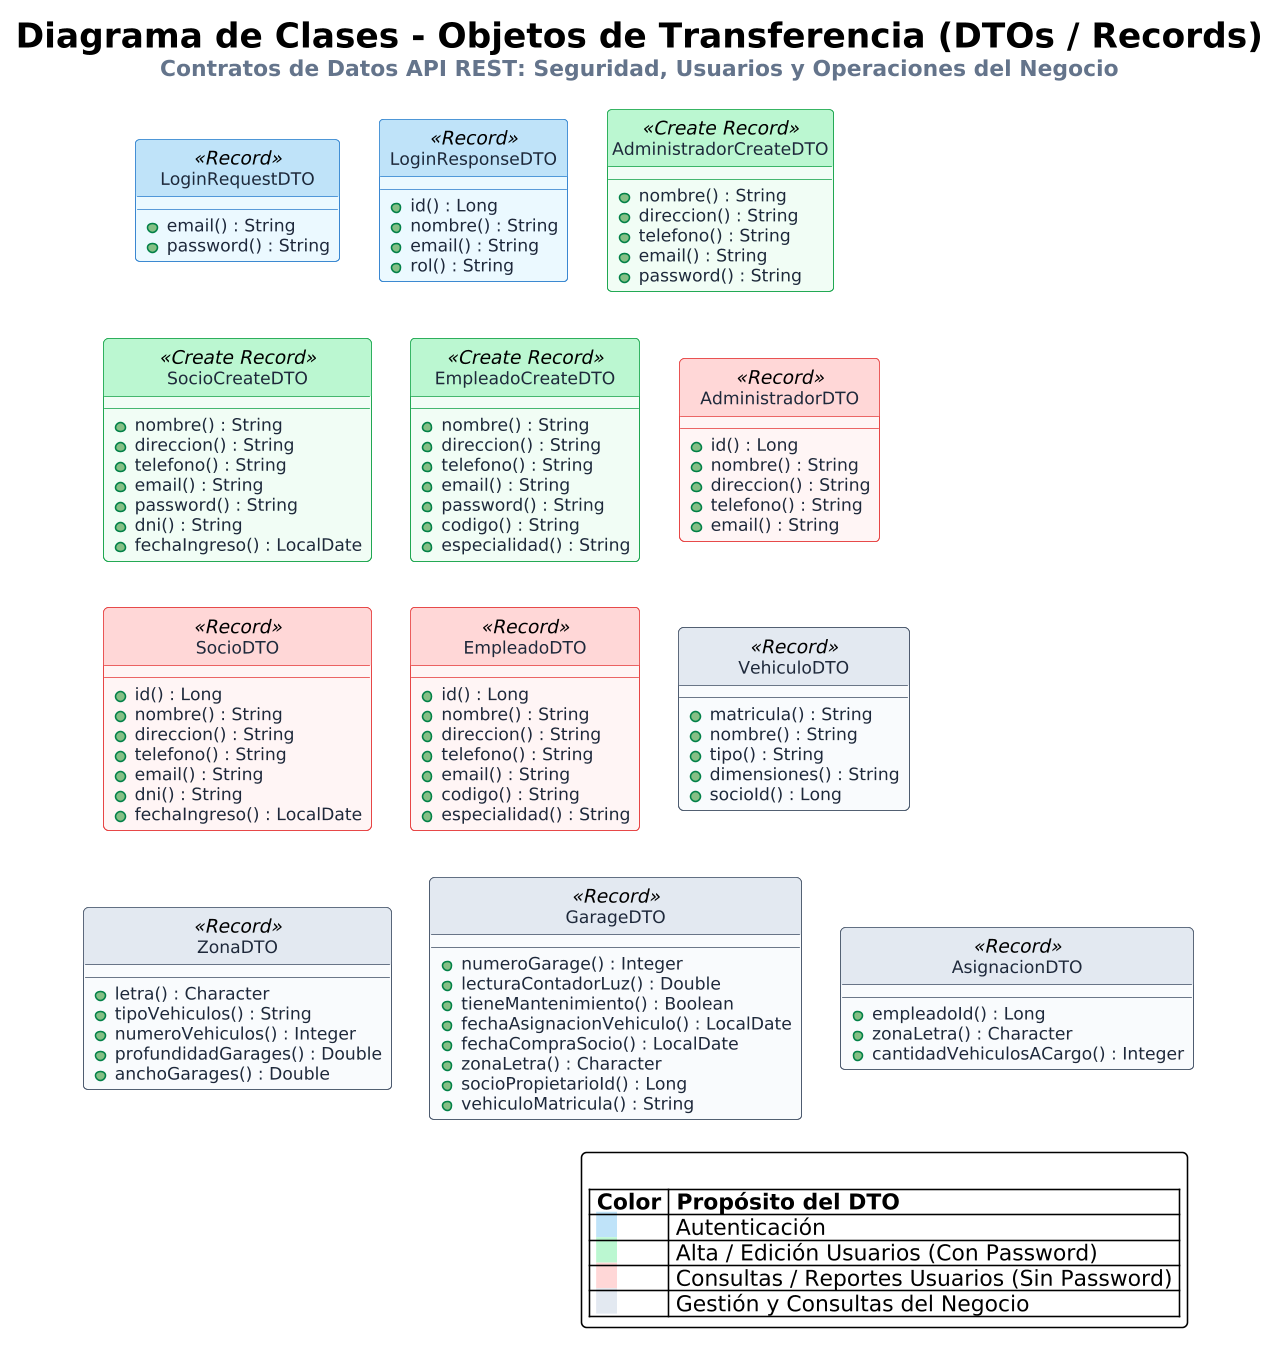

The diagram above was rendered by PlantUML. Its source (embedded in the PNG):
@startuml
' ---- CONFIGURACIÓN DE PROPORCIONES Y ESCALA EQUILIBRADA ----
top to bottom direction
skinparam dpi 150
skinparam backgroundColor #FFFFFF
skinparam shadowing false
skinparam roundcorner 6
skinparam nodesep 25
skinparam ranksep 30
skinparam defaultFontName "Arial"

skinparam titleFontSize 22
skinparam class {
    ' Estilo por defecto para DTOs del Negocio (Entidades sin credenciales)
    BackgroundColor #F8FAFC
    BorderColor #475569
    HeaderBackgroundColor #E2E8F0
    FontColor #0F172A
    FontSize 13
    FontStyle bold
    AttributeFontColor #1E293B
    AttributeFontSize 11
    AttributeFontStyle plain
}

hide circle

title
  <b>Diagrama de Clases - Objetos de Transferencia (DTOs / Records)</b>
  <size:14><color:#64748B>Contratos de Datos API REST: Seguridad, Usuarios y Operaciones del Negocio</color></size>
end title

' ---- GRUPO 1: SEGURIDAD Y AUTENTICACIÓN (AZUL) ----
class LoginRequestDTO <<Record>> #EBF8FF;line:3182CE;header:BEE3F8 {
    + email() : String
    + password() : String
}

class LoginResponseDTO <<Record>> #EBF8FF;line:3182CE;header:BEE3F8 {
    + id() : Long
    + nombre() : String
    + email() : String
    + rol() : String
}

' ---- GRUPO 2: ALTA / EDICIÓN DE USUARIOS (VERDE - CON PASSWORD) ----
class AdministradorCreateDTO <<Create Record>> #F0FDF4;line:16A34A;header:BBF7D0 {
    + nombre() : String
    + direccion() : String
    + telefono() : String
    + email() : String
    + password() : String
}

class SocioCreateDTO <<Create Record>> #F0FDF4;line:16A34A;header:BBF7D0 {
    + nombre() : String
    + direccion() : String
    + telefono() : String
    + email() : String
    + password() : String
    + dni() : String
    + fechaIngreso() : LocalDate
}

class EmpleadoCreateDTO <<Create Record>> #F0FDF4;line:16A34A;header:BBF7D0 {
    + nombre() : String
    + direccion() : String
    + telefono() : String
    + email() : String
    + password() : String
    + codigo() : String
    + especialidad() : String
}

' ---- GRUPO 3: CONSULTAS Y REPORTES DE USUARIOS (ROSA - SIN PASSWORD) ----
class AdministradorDTO <<Record>> #FFF5F5;line:E53E3E;header:FED7D7 {
    + id() : Long
    + nombre() : String
    + direccion() : String
    + telefono() : String
    + email() : String
}

class SocioDTO <<Record>> #FFF5F5;line:E53E3E;header:FED7D7 {
    + id() : Long
    + nombre() : String
    + direccion() : String
    + telefono() : String
    + email() : String
    + dni() : String
    + fechaIngreso() : LocalDate
}

class EmpleadoDTO <<Record>> #FFF5F5;line:E53E3E;header:FED7D7 {
    + id() : Long
    + nombre() : String
    + direccion() : String
    + telefono() : String
    + email() : String
    + codigo() : String
    + especialidad() : String
}

' ---- GRUPO 4: GESTIÓN Y CONSULTAS DEL NEGOCIO (GRIS NEUTRO) ----
class VehiculoDTO <<Record>> {
    + matricula() : String
    + nombre() : String
    + tipo() : String
    + dimensiones() : String
    + socioId() : Long
}

class ZonaDTO <<Record>> {
    + letra() : Character
    + tipoVehiculos() : String
    + numeroVehiculos() : Integer
    + profundidadGarages() : Double
    + anchoGarages() : Double
}

class GarageDTO <<Record>> {
    + numeroGarage() : Integer
    + lecturaContadorLuz() : Double
    + tieneMantenimiento() : Boolean
    + fechaAsignacionVehiculo() : LocalDate
    + fechaCompraSocio() : LocalDate
    + zonaLetra() : Character
    + socioPropietarioId() : Long
    + vehiculoMatricula() : String
}

class AsignacionDTO <<Record>> {
    + empleadoId() : Long
    + zonaLetra() : Character
    + cantidadVehiculosACargo() : Integer
}

' ---- ALINEACIÓN EN GRILLA SIMÉTRICA (4 FILAS DE 3) ----
LoginRequestDTO -[hidden]right- LoginResponseDTO
LoginResponseDTO -[hidden]right- AdministradorCreateDTO

SocioCreateDTO -[hidden]right- EmpleadoCreateDTO
EmpleadoCreateDTO -[hidden]right- AdministradorDTO

SocioDTO -[hidden]right- EmpleadoDTO
EmpleadoDTO -[hidden]right- VehiculoDTO

ZonaDTO -[hidden]right- GarageDTO
GarageDTO -[hidden]right- AsignacionDTO

LoginRequestDTO -[hidden]down- SocioCreateDTO
SocioCreateDTO -[hidden]down- SocioDTO
SocioDTO -[hidden]down- ZonaDTO

' ---- LEYENDA CORTA Y EXACTA ----
legend bottom right

  |= Color |= Propósito del DTO |
  | <back:#BEE3F8>   </back> | Autenticación |
  | <back:#BBF7D0>   </back> | Alta / Edición Usuarios (Con Password) |
  | <back:#FED7D7>   </back> | Consultas / Reportes Usuarios (Sin Password) |
  | <back:#E2E8F0>   </back> | Gestión y Consultas del Negocio |
endlegend
@enduml